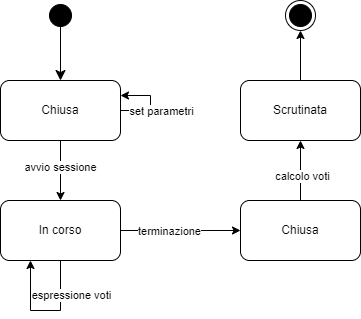

The diagram above was exported from draw.io. Its source (the exported page's mxGraphModel, read from the mxfile embedded in the PNG):
<mxGraphModel dx="1102" dy="1025" grid="1" gridSize="10" guides="1" tooltips="1" connect="1" arrows="1" fold="1" page="1" pageScale="1" pageWidth="850" pageHeight="1100" math="0" shadow="0">
  <root>
    <mxCell id="0" />
    <mxCell id="1" parent="0" />
    <mxCell id="ozWjz_o8Y0UIHkRjAlNn-6" style="edgeStyle=orthogonalEdgeStyle;rounded=0;orthogonalLoop=1;jettySize=auto;html=1;entryX=0.5;entryY=0;entryDx=0;entryDy=0;strokeColor=#000000;" parent="1" source="ozWjz_o8Y0UIHkRjAlNn-1" target="ozWjz_o8Y0UIHkRjAlNn-5" edge="1">
      <mxGeometry relative="1" as="geometry" />
    </mxCell>
    <mxCell id="ozWjz_o8Y0UIHkRjAlNn-8" value="avvio sessione" style="edgeLabel;html=1;align=center;verticalAlign=middle;resizable=0;points=[];" parent="ozWjz_o8Y0UIHkRjAlNn-6" vertex="1" connectable="0">
      <mxGeometry x="-0.137" y="-1" relative="1" as="geometry">
        <mxPoint as="offset" />
      </mxGeometry>
    </mxCell>
    <mxCell id="ozWjz_o8Y0UIHkRjAlNn-1" value="Chiusa" style="rounded=1;whiteSpace=wrap;html=1;" parent="1" vertex="1">
      <mxGeometry x="320" y="360" width="120" height="60" as="geometry" />
    </mxCell>
    <mxCell id="ozWjz_o8Y0UIHkRjAlNn-2" value="" style="ellipse;html=1;shape=startState;fillColor=#000000;strokeColor=default;" parent="1" vertex="1">
      <mxGeometry x="365" y="280" width="30" height="30" as="geometry" />
    </mxCell>
    <mxCell id="ozWjz_o8Y0UIHkRjAlNn-3" value="" style="edgeStyle=orthogonalEdgeStyle;html=1;verticalAlign=bottom;endArrow=classic;endSize=8;strokeColor=#000000;rounded=0;endFill=1;" parent="1" edge="1">
      <mxGeometry relative="1" as="geometry">
        <mxPoint x="380" y="360" as="targetPoint" />
        <mxPoint x="380" y="300" as="sourcePoint" />
      </mxGeometry>
    </mxCell>
    <mxCell id="ozWjz_o8Y0UIHkRjAlNn-4" style="edgeStyle=orthogonalEdgeStyle;rounded=0;orthogonalLoop=1;jettySize=auto;html=1;entryX=1;entryY=0.25;entryDx=0;entryDy=0;strokeColor=#000000;exitX=1;exitY=0.5;exitDx=0;exitDy=0;" parent="1" source="ozWjz_o8Y0UIHkRjAlNn-1" target="ozWjz_o8Y0UIHkRjAlNn-1" edge="1">
      <mxGeometry relative="1" as="geometry">
        <Array as="points">
          <mxPoint x="470" y="390" />
          <mxPoint x="470" y="375" />
        </Array>
      </mxGeometry>
    </mxCell>
    <mxCell id="ozWjz_o8Y0UIHkRjAlNn-9" value="set parametri" style="edgeLabel;html=1;align=center;verticalAlign=middle;resizable=0;points=[];" parent="ozWjz_o8Y0UIHkRjAlNn-4" vertex="1" connectable="0">
      <mxGeometry x="-0.0787" relative="1" as="geometry">
        <mxPoint x="10" y="5" as="offset" />
      </mxGeometry>
    </mxCell>
    <mxCell id="ozWjz_o8Y0UIHkRjAlNn-13" style="edgeStyle=orthogonalEdgeStyle;rounded=0;orthogonalLoop=1;jettySize=auto;html=1;entryX=0;entryY=0.5;entryDx=0;entryDy=0;strokeColor=#000000;" parent="1" source="ozWjz_o8Y0UIHkRjAlNn-5" target="ozWjz_o8Y0UIHkRjAlNn-12" edge="1">
      <mxGeometry relative="1" as="geometry" />
    </mxCell>
    <mxCell id="ozWjz_o8Y0UIHkRjAlNn-14" value="terminazione" style="edgeLabel;html=1;align=center;verticalAlign=middle;resizable=0;points=[];" parent="ozWjz_o8Y0UIHkRjAlNn-13" vertex="1" connectable="0">
      <mxGeometry x="-0.1976" relative="1" as="geometry">
        <mxPoint as="offset" />
      </mxGeometry>
    </mxCell>
    <mxCell id="ozWjz_o8Y0UIHkRjAlNn-5" value="In corso" style="rounded=1;whiteSpace=wrap;html=1;" parent="1" vertex="1">
      <mxGeometry x="320" y="480" width="120" height="60" as="geometry" />
    </mxCell>
    <mxCell id="ozWjz_o8Y0UIHkRjAlNn-10" style="edgeStyle=orthogonalEdgeStyle;rounded=0;orthogonalLoop=1;jettySize=auto;html=1;entryX=0.25;entryY=1;entryDx=0;entryDy=0;strokeColor=#000000;exitX=0.5;exitY=1;exitDx=0;exitDy=0;" parent="1" source="ozWjz_o8Y0UIHkRjAlNn-5" target="ozWjz_o8Y0UIHkRjAlNn-5" edge="1">
      <mxGeometry relative="1" as="geometry">
        <Array as="points">
          <mxPoint x="380" y="590" />
          <mxPoint x="350" y="590" />
        </Array>
      </mxGeometry>
    </mxCell>
    <mxCell id="ozWjz_o8Y0UIHkRjAlNn-11" value="espressione voti" style="edgeLabel;html=1;align=center;verticalAlign=middle;resizable=0;points=[];" parent="ozWjz_o8Y0UIHkRjAlNn-10" vertex="1" connectable="0">
      <mxGeometry x="-0.475" y="-3" relative="1" as="geometry">
        <mxPoint x="13" as="offset" />
      </mxGeometry>
    </mxCell>
    <mxCell id="ozWjz_o8Y0UIHkRjAlNn-16" style="edgeStyle=orthogonalEdgeStyle;rounded=0;orthogonalLoop=1;jettySize=auto;html=1;entryX=0.5;entryY=1;entryDx=0;entryDy=0;strokeColor=#000000;" parent="1" source="ozWjz_o8Y0UIHkRjAlNn-12" edge="1">
      <mxGeometry relative="1" as="geometry">
        <mxPoint x="620" y="420" as="targetPoint" />
      </mxGeometry>
    </mxCell>
    <mxCell id="ozWjz_o8Y0UIHkRjAlNn-21" value="calcolo voti" style="edgeLabel;html=1;align=center;verticalAlign=middle;resizable=0;points=[];" parent="ozWjz_o8Y0UIHkRjAlNn-16" vertex="1" connectable="0">
      <mxGeometry x="-0.1667" y="-1" relative="1" as="geometry">
        <mxPoint as="offset" />
      </mxGeometry>
    </mxCell>
    <mxCell id="ozWjz_o8Y0UIHkRjAlNn-12" value="Chiusa" style="rounded=1;whiteSpace=wrap;html=1;" parent="1" vertex="1">
      <mxGeometry x="560" y="480" width="120" height="60" as="geometry" />
    </mxCell>
    <mxCell id="ozWjz_o8Y0UIHkRjAlNn-22" value="" style="ellipse;html=1;shape=endState;fillColor=#000000;strokeColor=#000000;" parent="1" vertex="1">
      <mxGeometry x="605" y="280" width="30" height="30" as="geometry" />
    </mxCell>
    <mxCell id="ozWjz_o8Y0UIHkRjAlNn-24" style="edgeStyle=orthogonalEdgeStyle;rounded=0;orthogonalLoop=1;jettySize=auto;html=1;entryX=0.5;entryY=1;entryDx=0;entryDy=0;strokeColor=#000000;" parent="1" source="ozWjz_o8Y0UIHkRjAlNn-23" target="ozWjz_o8Y0UIHkRjAlNn-22" edge="1">
      <mxGeometry relative="1" as="geometry" />
    </mxCell>
    <mxCell id="ozWjz_o8Y0UIHkRjAlNn-23" value="Scrutinata" style="rounded=1;whiteSpace=wrap;html=1;" parent="1" vertex="1">
      <mxGeometry x="560" y="360" width="120" height="60" as="geometry" />
    </mxCell>
  </root>
</mxGraphModel>